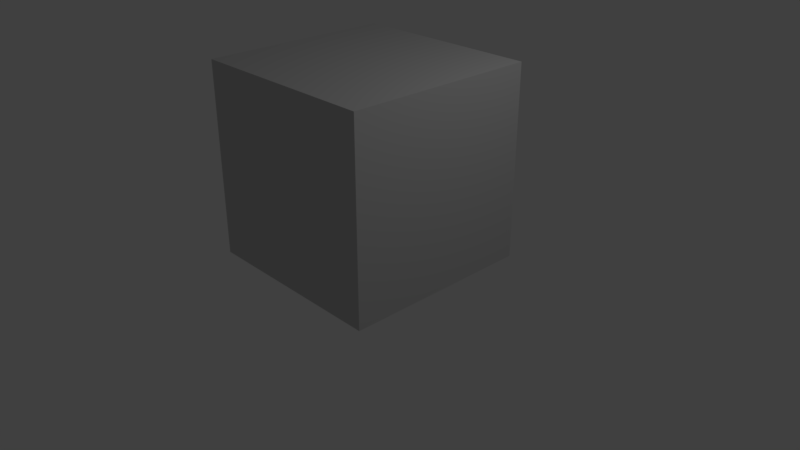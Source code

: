 # Source: untitled.blend  (saved by Blender 2.79.0; exported with 4.5.12 LTS)
import bpy
from mathutils import Matrix  # noqa: F401  (used for matrix-valued properties, if any)

bpy.ops.wm.read_factory_settings(use_empty=True)
scene = bpy.context.scene
scene.name = 'Scene'

# ---- collections
col_collection_1 = bpy.data.collections.new('Collection 1'); scene.collection.children.link(col_collection_1)

# ---- materials (node trees are filled in below, after node groups)
mat_material__50 = bpy.data.materials.new('Material #50')
mat_material__50.alpha_threshold = 0.0
mat_material__50.use_transparent_shadow = False
mat_material__50.diffuse_color = (0.588, 0.588, 0.588, 1.0)
mat_material__50.specular_color = (0.9, 0.9, 0.9)
mat_material__50.roughness = 0.5
mat_material__50.specular_intensity = 0.0

# ---- material node trees

# ---- world
world_world = bpy.data.worlds.new('World'); scene.world = world_world
world_world.color = (0.05088, 0.05088, 0.05088)
world_world.use_sun_shadow = False
world_world.sun_shadow_jitter_overblur = 0.0
world_world.cycles.sampling_method = 'MANUAL'

# ---- cameras
cam_camera = bpy.data.cameras.new('Camera')
cam_camera.clip_end = 100.0
cam_camera.lens = 35.0
cam_camera.sensor_width = 32.0
cam_camera.sensor_height = 18.0
cam_camera.ortho_scale = 7.314
cam_camera.dof.focus_distance = 0.0
cam_camera.dof.aperture_fstop = 128.0

# ---- lights
light_lamp = bpy.data.lights.new('Lamp', 'POINT')
light_lamp.transmission_factor = 0.0
light_lamp.cutoff_distance = 30.0
light_lamp.energy = 100.0
light_lamp.shadow_buffer_clip_start = 1.001
light_lamp.shadow_soft_size = 0.1
light_lamp.shadow_maximum_resolution = 0.006
light_lamp.use_absolute_resolution = True

# ---- meshes
me_untitled = bpy.data.meshes.new('Untitled')
me_untitled.from_pydata([(-19.69, -19.69, 0.0), (19.69, -19.69, 0.0), (-19.69, 19.69, 0.0), (19.69, 19.69, 0.0), (-19.69, -19.69, 39.37), (19.69, -19.69, 39.37), (-19.69, 19.69, 39.37), (19.69, 19.69, 39.37)], [], [(0, 2, 3, 1), (4, 5, 7, 6), (0, 1, 5, 4), (1, 3, 7, 5), (3, 2, 6, 7), (2, 0, 4, 6)])
me_untitled.polygons.foreach_set('use_smooth', [True] * 6)
_k = set([(0, 1), (0, 2), (0, 4), (1, 3), (1, 5), (2, 3), (2, 6), (3, 7), (4, 5), (4, 6), (5, 7), (6, 7)])
me_untitled.attributes.new('sharp_edge', 'BOOLEAN', 'EDGE').data.foreach_set('value', [ (min(e.vertices), max(e.vertices)) in _k for e in me_untitled.edges])
_uv = me_untitled.uv_layers.new(name='UVChannel_1')
_uv.uv.foreach_set('vector', [0.1875, 0.9375, 0.1874, 1.0, 0.125, 1.0, 0.125, 0.9375, 0.375, 0.3125, 0.4375, 0.3125, 0.4375, 0.375, 0.375, 0.375, 0.1875, 0.9375, 0.25, 0.9375, 0.25, 1.0, 0.1875, 1.0, 0.1875, 0.9375, 0.25, 0.9375, 0.25, 1.0, 0.1875, 1.0, 0.1875, 0.9375, 0.25, 0.9375, 0.25, 1.0, 0.1875, 1.0, 0.1875, 0.9375, 0.25, 0.9375, 0.25, 1.0, 0.1875, 1.0])
me_untitled.materials.append(mat_material__50)
me_untitled.use_remesh_preserve_volume = False
me_untitled.use_remesh_preserve_attributes = False
me_untitled.use_mirror_vertex_groups = False
me_untitled.update()
me_untitled.normals_split_custom_set([tuple(v) for v in zip(*[iter([0.0, 0.0, -1.0, 0.0, 0.0, -1.0, 0.0, 0.0, -1.0, 0.0, 0.0, -1.0, 0.0, 0.0, 1.0, 0.0, 0.0, 1.0, 0.0, 0.0, 1.0, 0.0, 0.0, 1.0, 0.0, -1.0, 0.0, 0.0, -1.0, 0.0, 0.0, -1.0, 0.0, 0.0, -1.0, 0.0, 1.0, 0.0, 0.0, 1.0, 0.0, 0.0, 1.0, 0.0, 0.0, 1.0, 0.0, 0.0, 0.0, 1.0, 0.0, 0.0, 1.0, 0.0, 0.0, 1.0, 0.0, 0.0, 1.0, 0.0, -1.0, 0.0, 0.0, -1.0, 0.0, 0.0, -1.0, 0.0, 0.0, -1.0, 0.0, 0.0])] * 3)])

# ---- objects
ob_10002 = bpy.data.objects.new('10002', me_untitled)
ob_lamp = bpy.data.objects.new('Lamp', light_lamp)
ob_camera = bpy.data.objects.new('Camera', cam_camera)

# ---- transforms, parenting, visibility, modifiers, constraints
ob_10002.location = (0.0, -5.551e-08, 0.0)
ob_10002.scale = (0.06452, 0.06452, 0.06452)
ob_10002.color = (0.8, 0.8, 0.8, 1.0)
ob_10002.lineart.crease_threshold = 0.0
ob_lamp.location = (4.076, 1.005, 5.904)
ob_lamp.rotation_euler = (0.6503, 0.05522, 1.866)
ob_lamp.lock_rotations_4d = False
ob_lamp.empty_display_type = 'ARROWS'
ob_lamp.color = (0.0, 0.0, 0.0, 0.0)
ob_lamp.lineart.crease_threshold = 0.0
ob_camera.location = (7.481, -6.508, 5.344)
ob_camera.rotation_euler = (1.109, 0.0, 0.8149)
ob_camera.lock_rotations_4d = False
ob_camera.empty_display_type = 'ARROWS'
ob_camera.color = (0.0, 0.0, 0.0, 0.0)
ob_camera.display_type = 'WIRE'
ob_camera.lineart.crease_threshold = 0.0

# ---- collection membership
col_collection_1.objects.link(ob_10002)
col_collection_1.objects.link(ob_lamp)
col_collection_1.objects.link(ob_camera)

# ---- scene / render settings (as saved in the file)
scene.camera = ob_camera
scene.frame_start = 1; scene.frame_end = 250; scene.frame_set(1)
scene.render.engine = 'BLENDER_EEVEE_NEXT'
scene.render.resolution_percentage = 50
scene.render.fps = 30
scene.render.dither_intensity = 0.0
scene.cycles.use_denoising = False
scene.cycles.samples = 128
scene.cycles.sampling_pattern = 'TABULATED_SOBOL'
scene.cycles.use_adaptive_sampling = False
scene.cycles.use_light_tree = False
scene.cycles.blur_glossy = 0.0
scene.cycles.sample_clamp_indirect = 0.0
scene.view_settings.view_transform = 'Standard'
bpy.context.view_layer.update()
